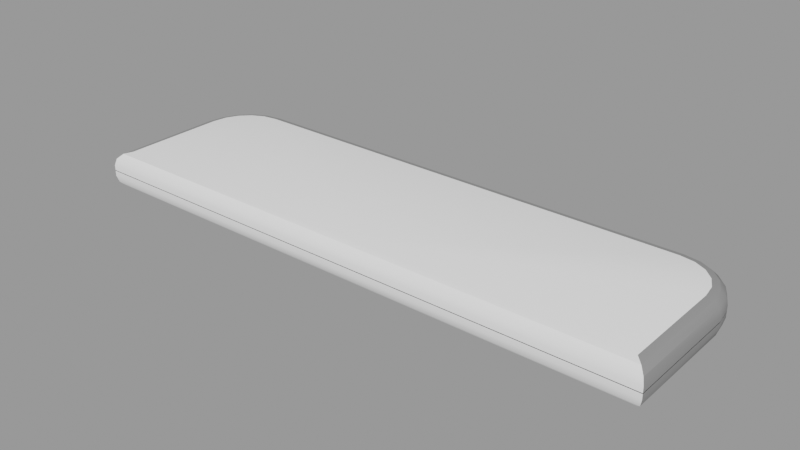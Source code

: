 # Source: angleout_001.blend  (saved by Blender 3.4.6; exported with 4.5.12 LTS)
import bpy
from mathutils import Matrix  # noqa: F401  (used for matrix-valued properties, if any)

bpy.ops.wm.read_factory_settings(use_empty=True)
scene = bpy.context.scene
scene.name = '004_Ship_3'

# ---- materials (node trees are filled in below, after node groups)
mat_hull_white = bpy.data.materials.new('Hull_White')
mat_bumper = bpy.data.materials.new('Bumper')

# ---- node groups
ng_auto_smooth = bpy.data.node_groups.new('Auto Smooth', 'GeometryNodeTree')
_s = ng_auto_smooth.interface.new_socket(name='Geometry', in_out='OUTPUT', socket_type='NodeSocketGeometry')
_s = ng_auto_smooth.interface.new_socket(name='Geometry', in_out='INPUT', socket_type='NodeSocketGeometry')
_s = ng_auto_smooth.interface.new_socket(name='Angle', in_out='INPUT', socket_type='NodeSocketFloat')
_s.subtype = 'ANGLE'
_s.min_value = 0.0
_s.max_value = 3.142
ng_auto_smooth.is_modifier = True
_N = ng_auto_smooth.nodes; _L = ng_auto_smooth.links
n0 = _N.new('NodeGroupOutput'); n0.name = 'Group Output'; n0.location = (480, -100)
n1 = _N.new('NodeGroupInput'); n1.name = 'Group Input'; n1.location = (-420, -300)
n2 = _N.new('NodeGroupInput'); n2.name = 'Group Input.001'; n2.location = (-60, -100)
n3 = _N.new('GeometryNodeSetShadeSmooth'); n3.name = 'Set Shade Smooth'; n3.location = (120, -100)
n3.domain = 'EDGE'
n4 = _N.new('GeometryNodeSetShadeSmooth'); n4.name = 'Set Shade Smooth.001'; n4.location = (300, -100)
n5 = _N.new('GeometryNodeInputMeshEdgeAngle'); n5.name = 'Edge Angle'; n5.location = (-420, -220)
n6 = _N.new('GeometryNodeInputEdgeSmooth'); n6.name = 'Is Edge Smooth'; n6.location = (-60, -160)
n7 = _N.new('GeometryNodeInputShadeSmooth'); n7.name = 'Is Face Smooth'; n7.location = (-240, -340)
n8 = _N.new('FunctionNodeBooleanMath'); n8.name = 'Boolean Math'; n8.location = (-60, -220)
n9 = _N.new('FunctionNodeCompare'); n9.name = 'Compare'; n9.location = (-240, -180)
n9.operation = 'LESS_EQUAL'
_L.new(n5.outputs[0], n9.inputs[0])
_L.new(n4.outputs[0], n0.inputs[0])
_L.new(n1.outputs[1], n9.inputs[1])
_L.new(n9.outputs[0], n8.inputs[0])
_L.new(n7.outputs[0], n8.inputs[1])
_L.new(n2.outputs[0], n3.inputs[0])
_L.new(n6.outputs[0], n3.inputs[1])
_L.new(n3.outputs[0], n4.inputs[0])
_L.new(n8.outputs[0], n3.inputs[2])
n0.is_active_output = True

# ---- material node trees
mat_hull_white.use_nodes = True; mat_hull_white.node_tree.nodes.clear()
_N = mat_hull_white.node_tree.nodes; _L = mat_hull_white.node_tree.links
n0 = _N.new('ShaderNodeBsdfPrincipled'); n0.name = 'Principled BSDF'; n0.location = (10, 300)
n0.distribution = 'GGX'
n0.subsurface_method = 'RANDOM_WALK_SKIN'
n0.inputs[0].default_value = (1.0, 1.0, 1.0, 1.0)
n0.inputs[2].default_value = 0.0
n0.inputs[3].default_value = 1.45
n0.inputs[13].default_value = 0.0
n0.inputs[27].default_value = (0.0, 0.0, 0.0, 1.0)
n0.inputs[28].default_value = 1.0
n1 = _N.new('ShaderNodeOutputMaterial'); n1.name = 'Material Output'; n1.location = (300, 300)
_L.new(n0.outputs[0], n1.inputs[0])
n1.is_active_output = True
mat_bumper.use_nodes = True; mat_bumper.node_tree.nodes.clear()
_N = mat_bumper.node_tree.nodes; _L = mat_bumper.node_tree.links
n0 = _N.new('ShaderNodeBsdfPrincipled'); n0.name = 'Principled BSDF'; n0.location = (10, 300)
n0.distribution = 'GGX'
n0.subsurface_method = 'RANDOM_WALK_SKIN'
n0.inputs[0].default_value = (0.2668, 0.2668, 0.2668, 1.0)
n0.inputs[2].default_value = 0.299
n0.inputs[3].default_value = 1.45
n0.inputs[13].default_value = 0.0
n0.inputs[14].default_value = (0.8598, 0.8598, 0.8598, 1.0)
n0.inputs[27].default_value = (0.0, 0.0, 0.0, 1.0)
n0.inputs[28].default_value = 1.0
n1 = _N.new('ShaderNodeOutputMaterial'); n1.name = 'Material Output'; n1.location = (300, 300)
_L.new(n0.outputs[0], n1.inputs[0])
n1.is_active_output = True

# ---- meshes
me_cube_004 = bpy.data.meshes.new('Cube.004')
me_cube_004.from_pydata([(-10.0, -0.838, -0.01066), (0.0, -0.838, -0.01066), (0.0, 5.25, -0.01066), (-8.023, 5.25, -0.01066), (-8.634, 5.153, -0.01066), (-9.185, 4.872, -0.01066), (-9.622, 4.435, -0.01066), (-9.903, 3.884, -0.01066), (-10.0, 3.273, -0.01066), (-9.535, -0.3734, 0.657), (-10.0, -0.838, 0.1924), (-9.768, -0.6057, 0.5948), (-9.938, -0.7757, 0.4247), (0.0, 5.25, 0.1924), (0.0, 4.785, 0.657), (0.0, 5.188, 0.4247), (0.0, 5.018, 0.5948), (0.0, -0.3734, 0.657), (0.0, -0.838, 0.1924), (0.0, -0.6057, 0.5948), (0.0, -0.7757, 0.4247), (-7.986, 4.785, 0.657), (-8.023, 5.25, 0.1924), (-8.004, 5.018, 0.5948), (-8.018, 5.188, 0.4247), (-9.535, 3.236, 0.657), (-10.0, 3.273, 0.1924), (-9.768, 3.254, 0.5948), (-9.938, 3.268, 0.4247), (-8.488, 4.706, 0.657), (-8.634, 5.153, 0.1924), (-8.561, 4.93, 0.5948), (-8.614, 5.093, 0.4247), (-8.908, 4.492, 0.657), (-9.185, 4.872, 0.1924), (-9.047, 4.682, 0.5948), (-9.148, 4.821, 0.4247), (-9.242, 4.158, 0.657), (-9.622, 4.435, 0.1924), (-9.432, 4.297, 0.5948), (-9.571, 4.398, 0.4247), (-9.456, 3.738, 0.657), (-9.903, 3.884, 0.1924), (-9.68, 3.811, 0.5948), (-9.843, 3.864, 0.4247)], [], [(22, 3, 4, 30), (14, 21, 29, 33, 37, 41, 25, 9, 17), (1, 18, 10, 0), (3, 22, 13, 2), (30, 4, 5, 34), (38, 6, 7, 42), (34, 5, 6, 38), (42, 7, 8, 26), (17, 9, 11, 19), (19, 11, 12, 20), (20, 12, 10, 18), (29, 21, 23, 31), (31, 23, 24, 32), (32, 24, 22, 30), (33, 29, 31, 35), (35, 31, 32, 36), (36, 32, 30, 34), (37, 33, 35, 39), (39, 35, 36, 40), (40, 36, 34, 38), (41, 37, 39, 43), (43, 39, 40, 44), (44, 40, 38, 42), (25, 41, 43, 27), (27, 43, 44, 28), (28, 44, 42, 26), (9, 25, 27, 11), (11, 27, 28, 12), (12, 28, 26, 10), (21, 14, 16, 23), (23, 16, 15, 24), (24, 15, 13, 22), (0, 10, 26, 8)])
me_cube_004.polygons.foreach_set('use_smooth', [True] * 33)
me_cube_004.polygons.foreach_set('material_index', [1, 0, 0, 1, 1, 1, 1, 1, 0, 0, 0, 1, 1, 1, 1, 1, 1, 1, 1, 1, 1, 1, 1, 1, 1, 1, 1, 1, 1, 1, 1, 1, 1])
_uv = me_cube_004.uv_layers.new(name='UVMap')
_uv.uv.foreach_set('vector', [0.5669, 0.2747, 0.5, 0.2747, 0.5, 0.2671, 0.5669, 0.2671, 0.75, 0.5111, 0.8498, 0.5111, 0.8561, 0.513, 0.8614, 0.5181, 0.8655, 0.526, 0.8682, 0.536, 0.8692, 0.548, 0.8692, 0.7389, 0.75, 0.7389, 0.5, 0.875, 0.5669, 0.875, 0.5669, 1.0, 0.5, 1.0, 0.5, 0.2747, 0.5669, 0.2747, 0.5669, 0.375, 0.5, 0.375, 0.5669, 0.2671, 0.5, 0.2671, 0.5, 0.2602, 0.5669, 0.2602, 0.5669, 0.2306, 0.5, 0.2306, 0.5, 0.2175, 0.5669, 0.2175, 0.5669, 0.2602, 0.5, 0.2602, 0.5, 0.2306, 0.5669, 0.2306, 0.5669, 0.2175, 0.5, 0.2175, 0.5, 0.2029, 0.5669, 0.2029, 0.75, 0.7389, 0.8692, 0.7389, 0.8721, 0.7445, 0.75, 0.7445, 0.75, 0.7445, 0.8721, 0.7445, 0.8742, 0.75, 0.75, 0.75, 0.625, 0.875, 0.625, 0.9992, 0.5669, 1.0, 0.5669, 0.875, 0.8561, 0.513, 0.8498, 0.5111, 0.8501, 0.5055, 0.857, 0.5076, 0.857, 0.5076, 0.8501, 0.5055, 0.8503, 0.5, 0.8578, 0.5023, 0.625, 0.2672, 0.625, 0.2747, 0.5669, 0.2747, 0.5669, 0.2671, 0.8614, 0.5181, 0.8561, 0.513, 0.857, 0.5076, 0.8631, 0.5135, 0.8631, 0.5135, 0.857, 0.5076, 0.858, 0.5024, 0.8647, 0.5089, 0.625, 0.2603, 0.625, 0.267, 0.5669, 0.2671, 0.5669, 0.2602, 0.8655, 0.526, 0.8614, 0.5181, 0.8631, 0.5135, 0.8679, 0.5227, 0.8679, 0.5227, 0.8631, 0.5135, 0.8649, 0.5092, 0.8702, 0.5192, 0.625, 0.2311, 0.625, 0.2597, 0.5669, 0.2602, 0.5669, 0.2306, 0.8682, 0.536, 0.8655, 0.526, 0.8679, 0.5227, 0.871, 0.5343, 0.871, 0.5343, 0.8679, 0.5227, 0.8703, 0.5196, 0.8737, 0.5323, 0.625, 0.2177, 0.625, 0.2304, 0.5669, 0.2306, 0.5669, 0.2175, 0.8692, 0.548, 0.8682, 0.536, 0.871, 0.5343, 0.8721, 0.5475, 0.8721, 0.5475, 0.871, 0.5343, 0.8738, 0.5328, 0.875, 0.547, 0.625, 0.203, 0.625, 0.2172, 0.5669, 0.2175, 0.5669, 0.2029, 0.8692, 0.7389, 0.8692, 0.548, 0.8721, 0.5475, 0.8721, 0.7445, 0.8721, 0.7445, 0.8721, 0.5475, 0.875, 0.5472, 0.875, 0.7485, 0.625, 0.001482, 0.625, 0.2028, 0.5669, 0.2029, 0.5669, 0.0, 0.8498, 0.5111, 0.75, 0.5111, 0.75, 0.5055, 0.8501, 0.5055, 0.8501, 0.5055, 0.75, 0.5055, 0.75, 0.5, 0.8502, 0.5, 0.625, 0.2748, 0.625, 0.375, 0.5669, 0.375, 0.5669, 0.2747, 0.5, 0.0, 0.5669, 0.0, 0.5669, 0.2029, 0.5, 0.2029])
me_cube_004.materials.append(mat_hull_white)
me_cube_004.materials.append(mat_bumper)
me_cube_004.update()

# ---- objects
ob_cube_003 = bpy.data.objects.new('Cube.003', me_cube_004)

# ---- transforms, parenting, visibility, modifiers, constraints
ob_cube_003.location = (0.0, 0.0, 0.3775)
_m = ob_cube_003.modifiers.new('Mirror', 'MIRROR')
_m.use_axis = (True, False, True)
_m = ob_cube_003.modifiers.new('Auto Smooth', 'NODES')
_m.node_group = ng_auto_smooth
_gi = [s.identifier for s in ng_auto_smooth.interface.items_tree if s.item_type == 'SOCKET' and s.in_out == 'INPUT']
_m[_gi[1]] = 0.5236  # Angle

# ---- collection membership
scene.collection.objects.link(ob_cube_003)

# ---- scene / render settings (as saved in the file)
scene.frame_start = 1; scene.frame_end = 250; scene.frame_set(0)
scene.render.engine = 'BLENDER_EEVEE_NEXT'
scene.render.image_settings.exr_codec = 'NONE'
scene.render.simplify_subdivision_render = 0
scene.render.simplify_child_particles_render = 0.0
scene.cycles.sampling_pattern = 'TABULATED_SOBOL'
scene.cycles.use_light_tree = False
scene.view_settings.view_transform = 'Filmic'
bpy.context.view_layer.update()

# ---- added for rendering (the .blend has no active camera and no usable light): camera, sun + grey world if the file has none
cam_auto = bpy.data.cameras.new('AutoCamera')
cam_auto.lens = 50.0
cam_auto.sensor_width = 36.0
cam_auto.clip_end = 1000.0
ob_auto_camera = bpy.data.objects.new('AutoCamera', cam_auto)
scene.collection.objects.link(ob_auto_camera)
ob_auto_camera.location = (19.381, -21.0512, 15.8822)
ob_auto_camera.rotation_euler = (1.09748, -7.21219e-08, 0.694738)
scene.camera = ob_auto_camera
light_auto_sun = bpy.data.lights.new('AutoSun', 'SUN')
light_auto_sun.energy = 3.0
light_auto_sun.angle = 0.0523599
ob_auto_sun = bpy.data.objects.new('AutoSun', light_auto_sun)
scene.collection.objects.link(ob_auto_sun)
ob_auto_sun.rotation_euler = (0.872665, 0.174533, 0.523599)
if scene.world is None:
    world_auto = bpy.data.worlds.new('AutoWorld')
    world_auto.color = (0.3, 0.3, 0.3)
    scene.world = world_auto
bpy.context.view_layer.update()
